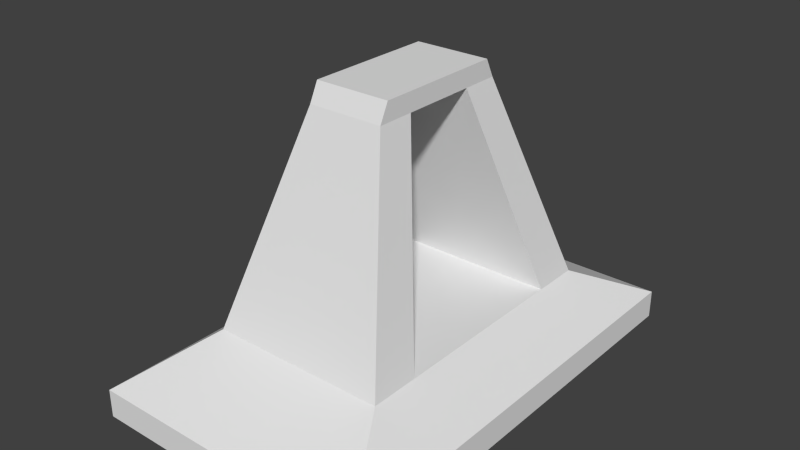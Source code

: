 # Source: Factory.blend  (saved by Blender 2.72.0; exported with 4.5.12 LTS)
import bpy
from mathutils import Matrix  # noqa: F401  (used for matrix-valued properties, if any)

bpy.ops.wm.read_factory_settings(use_empty=True)
scene = bpy.context.scene
scene.name = 'Scene'

# ---- collections
col_collection_1 = bpy.data.collections.new('Collection 1'); scene.collection.children.link(col_collection_1)

# ---- world
world_world = bpy.data.worlds.new('World'); scene.world = world_world
world_world.color = (0.05088, 0.05088, 0.05088)
world_world.use_sun_shadow = False
world_world.sun_shadow_jitter_overblur = 0.0
world_world.cycles.sampling_method = 'MANUAL'
world_world.cycles.sample_map_resolution = 256

# ---- meshes
me_cube = bpy.data.meshes.new('Cube')
me_cube.from_pydata([(-1.0, -1.61, -2.235e-08), (-1.0, 1.61, -2.235e-08), (1.0, 1.61, -2.235e-08), (1.0, -1.61, -2.235e-08), (-1.0, -1.61, 0.2), (-1.0, 1.61, 0.2), (1.0, 1.61, 0.2), (1.0, -1.61, 0.2), (-0.5924, -1.006, 0.5149), (-0.5924, 1.006, 0.5149), (0.6572, 1.006, 0.5149), (0.6572, -1.006, 0.5149), (-0.2333, -0.5253, 1.953), (-0.2333, 0.5253, 1.953), (0.298, 0.5253, 1.953), (0.298, -0.5253, 1.953), (0.6572, -0.6589, 0.5149), (0.6572, 0.6698, 0.5149), (-0.5924, -0.6589, 0.5149), (-0.5924, 0.6698, 0.5149), (-0.2333, 0.0, 1.953), (-0.2333, 0.2626, 1.953), (-0.2333, -0.2626, 1.953), (0.298, 0.0, 1.953), (0.298, -0.2626, 1.953), (0.298, 0.2626, 1.953), (-0.2333, -0.4618, 2.083), (-0.2333, 0.4618, 2.083), (0.298, 0.4618, 2.083), (0.298, -0.4618, 2.083), (-0.2333, 0.0, 2.083), (-0.2333, 0.2309, 2.083), (-0.2333, -0.2309, 2.083), (0.298, 0.0, 2.083), (0.298, -0.2309, 2.083), (0.298, 0.2309, 2.083)], [], [(4, 5, 1, 0), (5, 6, 2, 1), (6, 7, 3, 2), (7, 4, 0, 3), (0, 1, 2, 3), (4, 7, 11, 8), (8, 11, 15, 12), (7, 6, 10, 17, 16, 11), (6, 5, 9, 10), (5, 4, 8, 18, 19, 9), (21, 25, 35, 31), (10, 9, 13, 14), (11, 16, 17, 10, 9, 19, 18, 8), (16, 24, 15, 11), (12, 22, 18, 8), (24, 16, 18, 22), (19, 21, 13, 9), (17, 10, 14, 25), (21, 19, 17, 25), (29, 34, 33, 35, 28, 27, 31, 30, 32, 26), (24, 22, 32, 34), (25, 14, 28, 35), (24, 23, 33, 34), (23, 25, 35, 33), (22, 12, 26, 32), (21, 20, 30, 31), (20, 22, 32, 30), (12, 15, 29, 26), (15, 24, 34, 29), (14, 13, 27, 28), (13, 21, 31, 27), (22, 24, 25, 21)])
_uv = me_cube.uv_layers.new(name='UVMap')
_uv.uv.foreach_set('vector', [0.9272, 0.5663, 0.9272, 0.0, 0.9611, 0.0, 0.9611, 0.5663, 1.0, 0.5663, 1.0, 0.9179, 0.966, 0.9179, 0.966, 0.5663, 0.8932, 0.5663, 0.8932, 0.0, 0.9272, 0.0, 0.9272, 0.5663, 0.9951, 0.0, 0.9951, 0.3517, 0.9611, 0.3517, 0.9611, 0.0, 0.3403, 0.5663, 0.3403, 0.0, 0.6806, 4.192e-08, 0.6806, 0.5663, 0.3403, 0.5663, 4.057e-08, 0.5663, 0.05833, 0.46, 0.271, 0.46, 0.8932, 0.2802, 0.6806, 0.2802, 0.7417, 0.02338, 0.8321, 0.02338, 4.057e-08, 0.5663, 0.0, 4.192e-08, 0.05833, 0.1062, 0.05833, 0.1654, 0.05833, 0.399, 0.05833, 0.46, 0.0, 4.192e-08, 0.3403, 0.0, 0.271, 0.1062, 0.05833, 0.1062, 0.3403, 0.0, 0.3403, 0.5663, 0.271, 0.46, 0.271, 0.399, 0.271, 0.1654, 0.271, 0.1062, 0.8321, 0.3028, 0.7417, 0.3028, 0.7417, 0.2802, 0.8321, 0.2802, 0.7534, 0.8466, 0.5408, 0.8466, 0.6019, 0.5897, 0.6923, 0.5897, 0.05833, 0.46, 0.05833, 0.399, 0.05833, 0.1654, 0.05833, 0.1062, 0.271, 0.1062, 0.271, 0.1654, 0.271, 0.399, 0.271, 0.46, 0.2704, 0.6273, 0.02204, 0.697, 0.02204, 0.6508, 0.2704, 0.5663, 0.2924, 0.8355, 0.2924, 0.7894, 0.5408, 0.859, 0.5408, 0.9201, 0.9049, 0.5888, 0.966, 0.8376, 0.7534, 0.8376, 0.8145, 0.5888, 0.5408, 0.6254, 0.2924, 0.697, 0.2924, 0.6508, 0.5408, 0.5663, 0.2704, 0.861, 0.2704, 0.9201, 0.02204, 0.8355, 0.02204, 0.7894, 0.8321, 0.3028, 0.8932, 0.5516, 0.6806, 0.5516, 0.7417, 0.3028, 0.7534, 1.0, 0.7534, 0.9594, 0.7534, 0.9188, 0.7534, 0.8782, 0.7534, 0.8376, 0.8438, 0.8376, 0.8438, 0.8782, 0.8438, 0.9188, 0.8438, 0.9594, 0.8438, 1.0, 0.9049, 0.5888, 0.8145, 0.5888, 0.8145, 0.5663, 0.9049, 0.5663, 0.02204, 0.7894, 0.02204, 0.8355, 8.113e-08, 0.8244, 4.057e-08, 0.7838, 0.02204, 0.697, 0.02204, 0.7432, 4.057e-08, 0.7432, 4.057e-08, 0.7026, 0.02204, 0.7432, 0.02204, 0.7894, 4.057e-08, 0.7838, 4.057e-08, 0.7432, 0.2924, 0.7894, 0.2924, 0.8355, 0.2704, 0.8244, 0.2704, 0.7838, 0.2924, 0.697, 0.2924, 0.7432, 0.2704, 0.7432, 0.2704, 0.7026, 0.2924, 0.7432, 0.2924, 0.7894, 0.2704, 0.7838, 0.2704, 0.7432, 0.8321, 0.02338, 0.7417, 0.02338, 0.7417, 0.0, 0.8321, 0.0, 0.02204, 0.6508, 0.02204, 0.697, 4.057e-08, 0.7026, 0.0, 0.662, 0.6923, 0.5897, 0.6019, 0.5897, 0.6019, 0.5663, 0.6923, 0.5663, 0.2924, 0.6508, 0.2924, 0.697, 0.2704, 0.7026, 0.2704, 0.662, 0.5408, 0.9401, 0.5408, 0.8466, 0.6301, 0.8466, 0.6301, 0.9401])
me_cube.use_remesh_preserve_volume = False
me_cube.use_remesh_preserve_attributes = False
me_cube.use_mirror_vertex_groups = False
me_cube.update()

# ---- objects
ob_cube = bpy.data.objects.new('Cube', me_cube)

# ---- transforms, parenting, visibility, modifiers, constraints
ob_cube.location = (0.0, 0.0, 0.0)
ob_cube.lineart.crease_threshold = 0.0

# ---- collection membership
col_collection_1.objects.link(ob_cube)

# ---- scene / render settings (as saved in the file)
scene.frame_start = 1; scene.frame_end = 250; scene.frame_set(136)
scene.render.engine = 'BLENDER_EEVEE_NEXT'
scene.render.resolution_percentage = 50
scene.render.dither_intensity = 0.0
scene.cycles.use_denoising = False
scene.cycles.samples = 10
scene.cycles.sampling_pattern = 'TABULATED_SOBOL'
scene.cycles.light_sampling_threshold = 0.0
scene.cycles.use_adaptive_sampling = False
scene.cycles.use_light_tree = False
scene.cycles.blur_glossy = 0.0
scene.cycles.pixel_filter_type = 'GAUSSIAN'
scene.cycles.sample_clamp_indirect = 0.0
scene.view_settings.view_transform = 'Standard'
bpy.context.view_layer.update()

# ---- added for rendering (the .blend has no active camera and no usable light): camera, sun
cam_auto = bpy.data.cameras.new('AutoCamera')
cam_auto.lens = 50.0
cam_auto.sensor_width = 36.0
cam_auto.clip_end = 1000.0
ob_auto_camera = bpy.data.objects.new('AutoCamera', cam_auto)
scene.collection.objects.link(ob_auto_camera)
ob_auto_camera.location = (4.00209, -4.80251, 4.24309)
ob_auto_camera.rotation_euler = (1.09748, -7.21219e-08, 0.694738)
scene.camera = ob_auto_camera
light_auto_sun = bpy.data.lights.new('AutoSun', 'SUN')
light_auto_sun.energy = 3.0
light_auto_sun.angle = 0.0523599
ob_auto_sun = bpy.data.objects.new('AutoSun', light_auto_sun)
scene.collection.objects.link(ob_auto_sun)
ob_auto_sun.rotation_euler = (0.872665, 0.174533, 0.523599)
bpy.context.view_layer.update()
